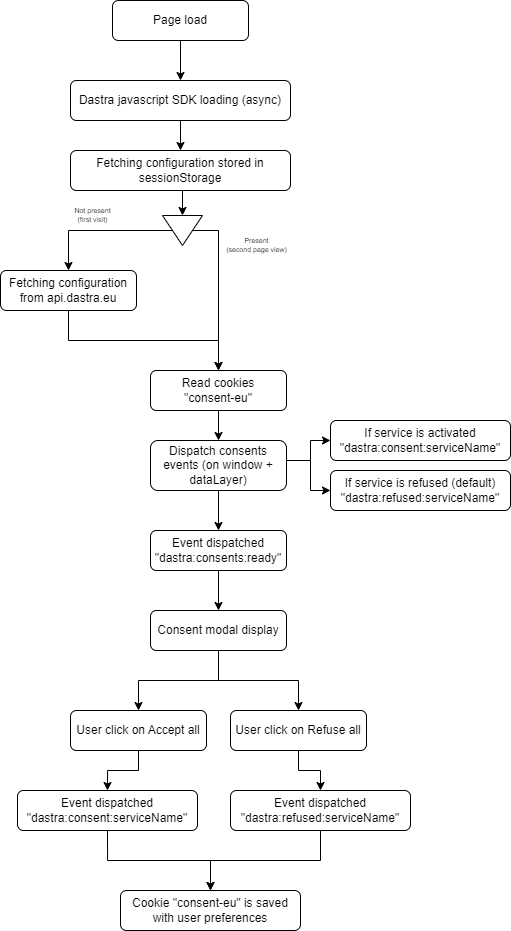

The diagram above was exported from draw.io. Its source (the exported page's mxGraphModel, read from the mxfile embedded in the PNG):
<mxGraphModel dx="558" dy="304" grid="1" gridSize="10" guides="1" tooltips="1" connect="1" arrows="1" fold="1" page="1" pageScale="1" pageWidth="827" pageHeight="1169" math="0" shadow="0">
  <root>
    <mxCell id="0" />
    <mxCell id="1" parent="0" />
    <mxCell id="MXP_KXbd7v5KLui3DHUa-5" style="edgeStyle=orthogonalEdgeStyle;rounded=0;orthogonalLoop=1;jettySize=auto;html=1;exitX=0.5;exitY=1;exitDx=0;exitDy=0;entryX=0.5;entryY=0;entryDx=0;entryDy=0;" edge="1" parent="1" source="MXP_KXbd7v5KLui3DHUa-1" target="MXP_KXbd7v5KLui3DHUa-2">
      <mxGeometry relative="1" as="geometry" />
    </mxCell>
    <mxCell id="MXP_KXbd7v5KLui3DHUa-1" value="Page load" style="rounded=1;whiteSpace=wrap;html=1;" vertex="1" parent="1">
      <mxGeometry x="352" y="90" width="136" height="40" as="geometry" />
    </mxCell>
    <mxCell id="MXP_KXbd7v5KLui3DHUa-6" style="edgeStyle=orthogonalEdgeStyle;rounded=0;orthogonalLoop=1;jettySize=auto;html=1;exitX=0.5;exitY=1;exitDx=0;exitDy=0;entryX=0.5;entryY=0;entryDx=0;entryDy=0;" edge="1" parent="1" source="MXP_KXbd7v5KLui3DHUa-2" target="MXP_KXbd7v5KLui3DHUa-3">
      <mxGeometry relative="1" as="geometry" />
    </mxCell>
    <mxCell id="MXP_KXbd7v5KLui3DHUa-2" value="Dastra javascript SDK loading (async)" style="rounded=1;whiteSpace=wrap;html=1;" vertex="1" parent="1">
      <mxGeometry x="310" y="170" width="220" height="40" as="geometry" />
    </mxCell>
    <mxCell id="MXP_KXbd7v5KLui3DHUa-11" style="edgeStyle=orthogonalEdgeStyle;rounded=0;orthogonalLoop=1;jettySize=auto;html=1;exitX=0.5;exitY=1;exitDx=0;exitDy=0;entryX=0;entryY=0.5;entryDx=0;entryDy=0;" edge="1" parent="1" source="MXP_KXbd7v5KLui3DHUa-3" target="MXP_KXbd7v5KLui3DHUa-8">
      <mxGeometry relative="1" as="geometry" />
    </mxCell>
    <mxCell id="MXP_KXbd7v5KLui3DHUa-3" value="Fetching configuration stored in sessionStorage" style="rounded=1;whiteSpace=wrap;html=1;" vertex="1" parent="1">
      <mxGeometry x="310" y="240" width="220" height="40" as="geometry" />
    </mxCell>
    <mxCell id="MXP_KXbd7v5KLui3DHUa-14" style="edgeStyle=orthogonalEdgeStyle;rounded=0;orthogonalLoop=1;jettySize=auto;html=1;exitX=0.5;exitY=1;exitDx=0;exitDy=0;entryX=0.5;entryY=0;entryDx=0;entryDy=0;" edge="1" parent="1" source="MXP_KXbd7v5KLui3DHUa-4" target="MXP_KXbd7v5KLui3DHUa-9">
      <mxGeometry relative="1" as="geometry" />
    </mxCell>
    <mxCell id="MXP_KXbd7v5KLui3DHUa-4" value="Fetching configuration from api.dastra.eu" style="rounded=1;whiteSpace=wrap;html=1;" vertex="1" parent="1">
      <mxGeometry x="240" y="360" width="136" height="40" as="geometry" />
    </mxCell>
    <mxCell id="MXP_KXbd7v5KLui3DHUa-12" style="edgeStyle=orthogonalEdgeStyle;rounded=0;orthogonalLoop=1;jettySize=auto;html=1;exitX=0.5;exitY=1;exitDx=0;exitDy=0;entryX=0.5;entryY=0;entryDx=0;entryDy=0;" edge="1" parent="1" source="MXP_KXbd7v5KLui3DHUa-8" target="MXP_KXbd7v5KLui3DHUa-4">
      <mxGeometry relative="1" as="geometry" />
    </mxCell>
    <mxCell id="MXP_KXbd7v5KLui3DHUa-13" style="edgeStyle=orthogonalEdgeStyle;rounded=0;orthogonalLoop=1;jettySize=auto;html=1;exitX=0.5;exitY=0;exitDx=0;exitDy=0;entryX=0.5;entryY=0;entryDx=0;entryDy=0;" edge="1" parent="1" source="MXP_KXbd7v5KLui3DHUa-8" target="MXP_KXbd7v5KLui3DHUa-9">
      <mxGeometry relative="1" as="geometry">
        <Array as="points">
          <mxPoint x="458" y="320" />
        </Array>
      </mxGeometry>
    </mxCell>
    <mxCell id="MXP_KXbd7v5KLui3DHUa-8" value="" style="triangle;whiteSpace=wrap;html=1;rotation=90;" vertex="1" parent="1">
      <mxGeometry x="407" y="300" width="30" height="40" as="geometry" />
    </mxCell>
    <mxCell id="MXP_KXbd7v5KLui3DHUa-9" value="Read cookies&lt;br&gt;&quot;consent-eu&quot;" style="rounded=1;whiteSpace=wrap;html=1;" vertex="1" parent="1">
      <mxGeometry x="390" y="460" width="136" height="40" as="geometry" />
    </mxCell>
    <mxCell id="MXP_KXbd7v5KLui3DHUa-21" style="edgeStyle=orthogonalEdgeStyle;rounded=0;orthogonalLoop=1;jettySize=auto;html=1;exitX=1;exitY=0.5;exitDx=0;exitDy=0;entryX=0;entryY=0.5;entryDx=0;entryDy=0;" edge="1" parent="1" source="MXP_KXbd7v5KLui3DHUa-15" target="MXP_KXbd7v5KLui3DHUa-19">
      <mxGeometry relative="1" as="geometry">
        <Array as="points">
          <mxPoint x="550" y="550" />
          <mxPoint x="550" y="530" />
        </Array>
      </mxGeometry>
    </mxCell>
    <mxCell id="MXP_KXbd7v5KLui3DHUa-23" style="edgeStyle=orthogonalEdgeStyle;rounded=0;orthogonalLoop=1;jettySize=auto;html=1;exitX=0.5;exitY=1;exitDx=0;exitDy=0;entryX=0.5;entryY=0;entryDx=0;entryDy=0;" edge="1" parent="1" source="MXP_KXbd7v5KLui3DHUa-15" target="MXP_KXbd7v5KLui3DHUa-18">
      <mxGeometry relative="1" as="geometry" />
    </mxCell>
    <mxCell id="MXP_KXbd7v5KLui3DHUa-15" value="Dispatch consents&lt;br&gt;events (on window + dataLayer)" style="rounded=1;whiteSpace=wrap;html=1;" vertex="1" parent="1">
      <mxGeometry x="390" y="530" width="136" height="50" as="geometry" />
    </mxCell>
    <mxCell id="MXP_KXbd7v5KLui3DHUa-16" style="edgeStyle=orthogonalEdgeStyle;rounded=0;orthogonalLoop=1;jettySize=auto;html=1;exitX=0.5;exitY=1;exitDx=0;exitDy=0;entryX=0.5;entryY=0;entryDx=0;entryDy=0;" edge="1" parent="1" source="MXP_KXbd7v5KLui3DHUa-9" target="MXP_KXbd7v5KLui3DHUa-15">
      <mxGeometry relative="1" as="geometry">
        <mxPoint x="442" y="330" as="sourcePoint" />
        <mxPoint x="468" y="470" as="targetPoint" />
      </mxGeometry>
    </mxCell>
    <mxCell id="MXP_KXbd7v5KLui3DHUa-25" style="edgeStyle=orthogonalEdgeStyle;rounded=0;orthogonalLoop=1;jettySize=auto;html=1;exitX=0.5;exitY=1;exitDx=0;exitDy=0;entryX=0.5;entryY=0;entryDx=0;entryDy=0;" edge="1" parent="1" source="MXP_KXbd7v5KLui3DHUa-18" target="MXP_KXbd7v5KLui3DHUa-24">
      <mxGeometry relative="1" as="geometry">
        <mxPoint x="458" y="690" as="sourcePoint" />
      </mxGeometry>
    </mxCell>
    <mxCell id="MXP_KXbd7v5KLui3DHUa-18" value="Event dispatched &quot;dastra:consents:ready&quot;" style="rounded=1;whiteSpace=wrap;html=1;" vertex="1" parent="1">
      <mxGeometry x="390" y="620" width="136" height="40" as="geometry" />
    </mxCell>
    <mxCell id="MXP_KXbd7v5KLui3DHUa-19" value="If service is activated&lt;br&gt;&quot;dastra:consent:serviceName&quot;" style="rounded=1;whiteSpace=wrap;html=1;" vertex="1" parent="1">
      <mxGeometry x="570" y="510" width="180" height="40" as="geometry" />
    </mxCell>
    <mxCell id="MXP_KXbd7v5KLui3DHUa-20" value="If service is refused (default)&lt;br&gt;&quot;dastra:refused:serviceName&quot;" style="rounded=1;whiteSpace=wrap;html=1;" vertex="1" parent="1">
      <mxGeometry x="570" y="560" width="180" height="40" as="geometry" />
    </mxCell>
    <mxCell id="MXP_KXbd7v5KLui3DHUa-22" style="edgeStyle=orthogonalEdgeStyle;rounded=0;orthogonalLoop=1;jettySize=auto;html=1;entryX=0;entryY=0.5;entryDx=0;entryDy=0;" edge="1" parent="1" target="MXP_KXbd7v5KLui3DHUa-20">
      <mxGeometry relative="1" as="geometry">
        <mxPoint x="530" y="550" as="sourcePoint" />
        <mxPoint x="580" y="540" as="targetPoint" />
        <Array as="points">
          <mxPoint x="550" y="550" />
          <mxPoint x="550" y="580" />
        </Array>
      </mxGeometry>
    </mxCell>
    <mxCell id="MXP_KXbd7v5KLui3DHUa-29" style="edgeStyle=orthogonalEdgeStyle;rounded=0;orthogonalLoop=1;jettySize=auto;html=1;exitX=0.5;exitY=1;exitDx=0;exitDy=0;entryX=0.5;entryY=0;entryDx=0;entryDy=0;" edge="1" parent="1" source="MXP_KXbd7v5KLui3DHUa-24" target="MXP_KXbd7v5KLui3DHUa-27">
      <mxGeometry relative="1" as="geometry" />
    </mxCell>
    <mxCell id="MXP_KXbd7v5KLui3DHUa-24" value="Consent modal display" style="rounded=1;whiteSpace=wrap;html=1;" vertex="1" parent="1">
      <mxGeometry x="390" y="700" width="136" height="40" as="geometry" />
    </mxCell>
    <mxCell id="MXP_KXbd7v5KLui3DHUa-33" style="edgeStyle=orthogonalEdgeStyle;rounded=0;orthogonalLoop=1;jettySize=auto;html=1;exitX=0.5;exitY=1;exitDx=0;exitDy=0;entryX=0.5;entryY=0;entryDx=0;entryDy=0;" edge="1" parent="1" source="MXP_KXbd7v5KLui3DHUa-26" target="MXP_KXbd7v5KLui3DHUa-31">
      <mxGeometry relative="1" as="geometry" />
    </mxCell>
    <mxCell id="MXP_KXbd7v5KLui3DHUa-26" value="User click on Accept all" style="rounded=1;whiteSpace=wrap;html=1;" vertex="1" parent="1">
      <mxGeometry x="310" y="800" width="136" height="40" as="geometry" />
    </mxCell>
    <mxCell id="MXP_KXbd7v5KLui3DHUa-34" style="edgeStyle=orthogonalEdgeStyle;rounded=0;orthogonalLoop=1;jettySize=auto;html=1;exitX=0.5;exitY=1;exitDx=0;exitDy=0;entryX=0.5;entryY=0;entryDx=0;entryDy=0;" edge="1" parent="1" source="MXP_KXbd7v5KLui3DHUa-27" target="MXP_KXbd7v5KLui3DHUa-32">
      <mxGeometry relative="1" as="geometry" />
    </mxCell>
    <mxCell id="MXP_KXbd7v5KLui3DHUa-27" value="User click on Refuse all" style="rounded=1;whiteSpace=wrap;html=1;" vertex="1" parent="1">
      <mxGeometry x="470" y="800" width="136" height="40" as="geometry" />
    </mxCell>
    <mxCell id="MXP_KXbd7v5KLui3DHUa-30" style="edgeStyle=orthogonalEdgeStyle;rounded=0;orthogonalLoop=1;jettySize=auto;html=1;exitX=0.5;exitY=1;exitDx=0;exitDy=0;entryX=0.5;entryY=0;entryDx=0;entryDy=0;" edge="1" parent="1" source="MXP_KXbd7v5KLui3DHUa-24" target="MXP_KXbd7v5KLui3DHUa-26">
      <mxGeometry relative="1" as="geometry">
        <mxPoint x="468" y="750" as="sourcePoint" />
        <mxPoint x="548" y="780" as="targetPoint" />
      </mxGeometry>
    </mxCell>
    <mxCell id="MXP_KXbd7v5KLui3DHUa-37" style="edgeStyle=orthogonalEdgeStyle;rounded=0;orthogonalLoop=1;jettySize=auto;html=1;exitX=0.5;exitY=1;exitDx=0;exitDy=0;entryX=0.5;entryY=0;entryDx=0;entryDy=0;" edge="1" parent="1" source="MXP_KXbd7v5KLui3DHUa-31" target="MXP_KXbd7v5KLui3DHUa-35">
      <mxGeometry relative="1" as="geometry">
        <mxPoint x="450" y="950" as="targetPoint" />
      </mxGeometry>
    </mxCell>
    <mxCell id="MXP_KXbd7v5KLui3DHUa-31" value="Event dispatched &lt;br&gt;&quot;dastra:consent:serviceName&quot;" style="rounded=1;whiteSpace=wrap;html=1;" vertex="1" parent="1">
      <mxGeometry x="257" y="880" width="180" height="40" as="geometry" />
    </mxCell>
    <mxCell id="MXP_KXbd7v5KLui3DHUa-36" style="edgeStyle=orthogonalEdgeStyle;rounded=0;orthogonalLoop=1;jettySize=auto;html=1;exitX=0.5;exitY=1;exitDx=0;exitDy=0;entryX=0.5;entryY=0;entryDx=0;entryDy=0;" edge="1" parent="1" source="MXP_KXbd7v5KLui3DHUa-32" target="MXP_KXbd7v5KLui3DHUa-35">
      <mxGeometry relative="1" as="geometry" />
    </mxCell>
    <mxCell id="MXP_KXbd7v5KLui3DHUa-32" value="Event dispatched&lt;br&gt;&quot;dastra:refused:serviceName&quot;" style="rounded=1;whiteSpace=wrap;html=1;" vertex="1" parent="1">
      <mxGeometry x="470" y="880" width="180" height="40" as="geometry" />
    </mxCell>
    <mxCell id="MXP_KXbd7v5KLui3DHUa-35" value="Cookie &quot;consent-eu&quot; is saved with user preferences" style="rounded=1;whiteSpace=wrap;html=1;" vertex="1" parent="1">
      <mxGeometry x="360" y="980" width="180" height="40" as="geometry" />
    </mxCell>
    <mxCell id="MXP_KXbd7v5KLui3DHUa-38" value="Not present&lt;br style=&quot;font-size: 7px;&quot;&gt;(first visit)" style="text;html=1;strokeColor=none;fillColor=none;align=center;verticalAlign=middle;whiteSpace=wrap;rounded=0;fontSize=7;" vertex="1" parent="1">
      <mxGeometry x="289" y="290" width="87" height="30" as="geometry" />
    </mxCell>
    <mxCell id="MXP_KXbd7v5KLui3DHUa-40" value="Present&lt;br style=&quot;font-size: 7px;&quot;&gt;(second page view)" style="text;html=1;strokeColor=none;fillColor=none;align=center;verticalAlign=middle;whiteSpace=wrap;rounded=0;fontSize=7;" vertex="1" parent="1">
      <mxGeometry x="453" y="320" width="87" height="30" as="geometry" />
    </mxCell>
  </root>
</mxGraphModel>